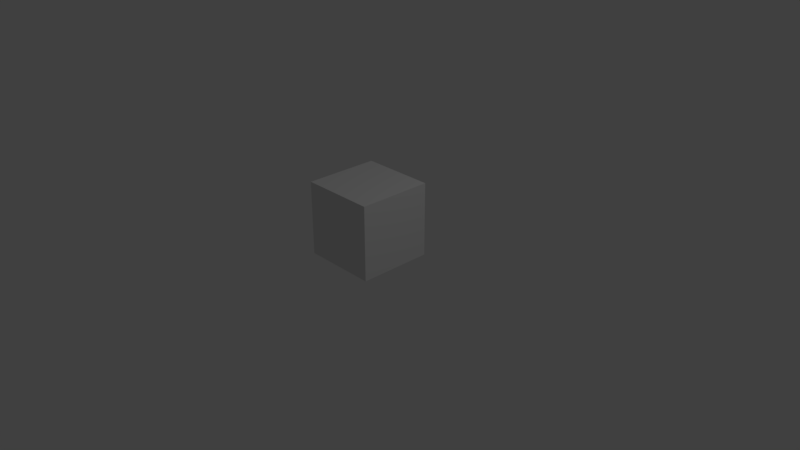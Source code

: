 # Source: UprightCube.blend  (saved by Blender 2.79.0; exported with 4.5.12 LTS)
import bpy
from mathutils import Matrix  # noqa: F401  (used for matrix-valued properties, if any)

bpy.ops.wm.read_factory_settings(use_empty=True)
scene = bpy.context.scene
scene.name = 'Scene'

# ---- collections
col_collection_1 = bpy.data.collections.new('Collection 1'); scene.collection.children.link(col_collection_1)

# ---- materials (node trees are filled in below, after node groups)
mat_material = bpy.data.materials.new('Material')
mat_material.alpha_threshold = 0.0
mat_material.use_transparent_shadow = False
mat_material.roughness = 0.5
mat_material.line_color = (0.0, 0.0, 0.0, 1.0)

# ---- material node trees

# ---- world
world_world = bpy.data.worlds.new('World'); scene.world = world_world
world_world.color = (0.05088, 0.05088, 0.05088)
world_world.use_sun_shadow = False
world_world.sun_shadow_jitter_overblur = 0.0
world_world.cycles.sampling_method = 'MANUAL'

# ---- cameras
cam_camera = bpy.data.cameras.new('Camera')
cam_camera.clip_end = 100.0
cam_camera.lens = 35.0
cam_camera.sensor_width = 32.0
cam_camera.sensor_height = 18.0
cam_camera.ortho_scale = 7.314
cam_camera.dof.focus_distance = 0.0
cam_camera.dof.aperture_fstop = 128.0

# ---- lights
light_lamp = bpy.data.lights.new('Lamp', 'POINT')
light_lamp.transmission_factor = 0.0
light_lamp.cutoff_distance = 30.0
light_lamp.energy = 100.0
light_lamp.shadow_buffer_clip_start = 1.001
light_lamp.shadow_soft_size = 0.1
light_lamp.shadow_maximum_resolution = 0.006
light_lamp.use_absolute_resolution = True

# ---- meshes
me_cube = bpy.data.meshes.new('Cube')
me_cube.from_pydata([(1.0, 1.0, -1.0), (1.0, -1.0, -1.0), (-1.0, -1.0, -1.0), (-1.0, 1.0, -1.0), (1.0, 1.0, 1.0), (1.0, -1.0, 1.0), (-1.0, -1.0, 1.0), (-1.0, 1.0, 1.0)], [], [(0, 1, 2, 3), (4, 7, 6, 5), (0, 4, 5, 1), (1, 5, 6, 2), (2, 6, 7, 3), (4, 0, 3, 7)])
_uv = me_cube.uv_layers.new(name='UVMap')
_uv.uv.foreach_set('vector', [7.947e-08, 0.3333, 0.3333, 0.3333, 0.3333, 0.6667, 0.0, 0.6667, 0.6667, 0.0, 0.6667, 0.3333, 0.3333, 0.3333, 0.3333, 1.589e-07, 0.3333, 1.0, 8.941e-08, 1.0, 0.0, 0.6667, 0.3333, 0.6667, 0.3333, 0.6667, 0.3333, 0.3333, 0.6667, 0.3333, 0.6667, 0.6667, 0.3333, 0.3333, 1.291e-07, 0.3333, 0.0, 1.887e-07, 0.3333, 0.0, 0.6667, 0.0, 1.0, 1.987e-08, 1.0, 0.3333, 0.6667, 0.3333])
me_cube.materials.append(mat_material)
me_cube.use_remesh_preserve_volume = False
me_cube.use_remesh_preserve_attributes = False
me_cube.use_mirror_vertex_groups = False
me_cube.update()

# ---- objects
ob_cube = bpy.data.objects.new('Cube', me_cube)
ob_lamp = bpy.data.objects.new('Lamp', light_lamp)
ob_camera = bpy.data.objects.new('Camera', cam_camera)

# ---- transforms, parenting, visibility, modifiers, constraints
ob_cube.location = (0.0, 0.0, 0.5)
ob_cube.scale = (0.5, 0.5, 0.5)
ob_cube.lock_rotations_4d = False
ob_cube.empty_display_type = 'ARROWS'
ob_cube.lineart.crease_threshold = 0.0
ob_lamp.location = (4.076, 1.005, 5.904)
ob_lamp.rotation_euler = (0.6503, 0.05522, 1.866)
ob_lamp.lock_rotations_4d = False
ob_lamp.empty_display_type = 'ARROWS'
ob_lamp.color = (0.0, 0.0, 0.0, 0.0)
ob_lamp.lineart.crease_threshold = 0.0
ob_camera.location = (7.481, -6.508, 5.344)
ob_camera.rotation_euler = (1.109, 0.0, 0.8149)
ob_camera.lock_rotations_4d = False
ob_camera.empty_display_type = 'ARROWS'
ob_camera.color = (0.0, 0.0, 0.0, 0.0)
ob_camera.display_type = 'WIRE'
ob_camera.lineart.crease_threshold = 0.0

# ---- collection membership
col_collection_1.objects.link(ob_cube)
col_collection_1.objects.link(ob_lamp)
col_collection_1.objects.link(ob_camera)

# ---- scene / render settings (as saved in the file)
scene.camera = ob_camera
scene.frame_start = 1; scene.frame_end = 250; scene.frame_set(1)
scene.render.engine = 'BLENDER_EEVEE_NEXT'
scene.render.resolution_percentage = 50
scene.render.dither_intensity = 0.0
scene.cycles.use_denoising = False
scene.cycles.samples = 128
scene.cycles.sampling_pattern = 'TABULATED_SOBOL'
scene.cycles.use_adaptive_sampling = False
scene.cycles.use_light_tree = False
scene.cycles.blur_glossy = 0.0
scene.cycles.sample_clamp_indirect = 0.0
scene.view_settings.view_transform = 'Standard'
bpy.context.view_layer.update()
